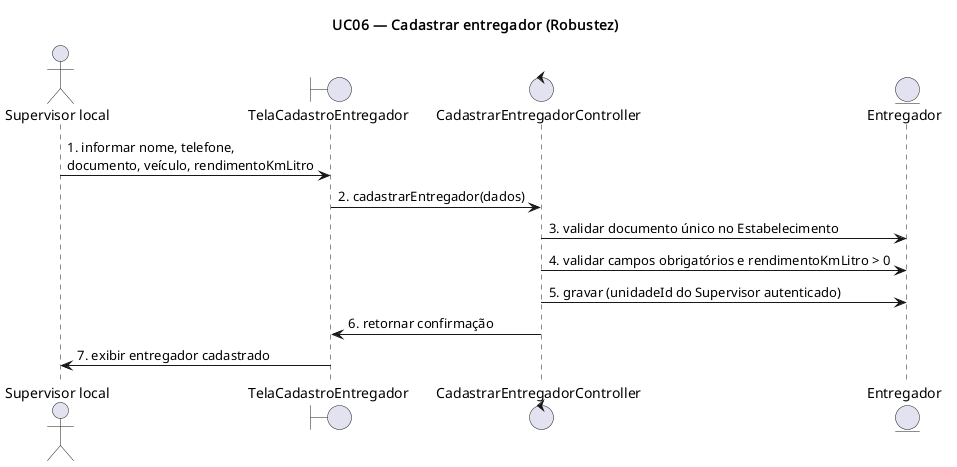

The diagram above was rendered by PlantUML. Its source (embedded in the PNG):
@startuml UC06-robustez
title UC06 — Cadastrar entregador (Robustez)

actor "Supervisor local" as SupervisorLocal
boundary TelaCadastroEntregador
control CadastrarEntregadorController
entity Entregador

SupervisorLocal -> TelaCadastroEntregador : 1. informar nome, telefone,\ndocumento, veículo, rendimentoKmLitro
TelaCadastroEntregador -> CadastrarEntregadorController : 2. cadastrarEntregador(dados)
CadastrarEntregadorController -> Entregador : 3. validar documento único no Estabelecimento
CadastrarEntregadorController -> Entregador : 4. validar campos obrigatórios e rendimentoKmLitro > 0
CadastrarEntregadorController -> Entregador : 5. gravar (unidadeId do Supervisor autenticado)
CadastrarEntregadorController -> TelaCadastroEntregador : 6. retornar confirmação
TelaCadastroEntregador -> SupervisorLocal : 7. exibir entregador cadastrado

@enduml